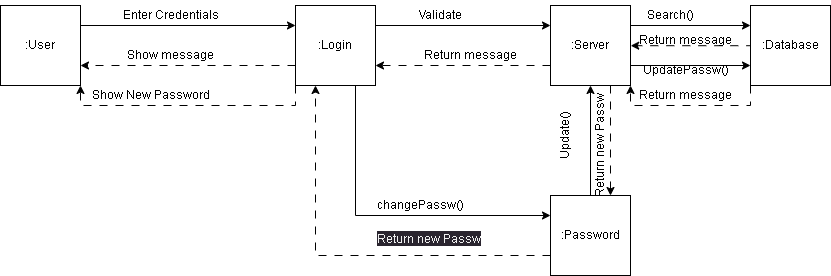

The diagram above was exported from draw.io. Its source (the exported page's mxGraphModel, read from the mxfile embedded in the PNG):
<mxGraphModel dx="1009" dy="542" grid="1" gridSize="10" guides="1" tooltips="1" connect="1" arrows="1" fold="1" page="1" pageScale="1" pageWidth="850" pageHeight="1100" math="0" shadow="0">
  <root>
    <mxCell id="0" />
    <mxCell id="1" parent="0" />
    <mxCell id="UDtpr3dGHMk2-S_eDcWk-6" style="edgeStyle=orthogonalEdgeStyle;rounded=0;orthogonalLoop=1;jettySize=auto;html=1;exitX=1;exitY=0.25;exitDx=0;exitDy=0;entryX=0;entryY=0.25;entryDx=0;entryDy=0;" parent="1" source="UDtpr3dGHMk2-S_eDcWk-1" target="UDtpr3dGHMk2-S_eDcWk-2" edge="1">
      <mxGeometry relative="1" as="geometry" />
    </mxCell>
    <mxCell id="UDtpr3dGHMk2-S_eDcWk-1" value=":User" style="whiteSpace=wrap;html=1;aspect=fixed;" parent="1" vertex="1">
      <mxGeometry x="50" y="200" width="80" height="80" as="geometry" />
    </mxCell>
    <mxCell id="UDtpr3dGHMk2-S_eDcWk-8" style="edgeStyle=orthogonalEdgeStyle;rounded=0;orthogonalLoop=1;jettySize=auto;html=1;exitX=1;exitY=0.25;exitDx=0;exitDy=0;entryX=0;entryY=0.25;entryDx=0;entryDy=0;" parent="1" source="UDtpr3dGHMk2-S_eDcWk-2" target="UDtpr3dGHMk2-S_eDcWk-3" edge="1">
      <mxGeometry relative="1" as="geometry" />
    </mxCell>
    <mxCell id="UDtpr3dGHMk2-S_eDcWk-10" style="edgeStyle=orthogonalEdgeStyle;rounded=0;orthogonalLoop=1;jettySize=auto;html=1;exitX=0.75;exitY=1;exitDx=0;exitDy=0;entryX=0;entryY=0.25;entryDx=0;entryDy=0;" parent="1" source="UDtpr3dGHMk2-S_eDcWk-2" target="UDtpr3dGHMk2-S_eDcWk-5" edge="1">
      <mxGeometry relative="1" as="geometry" />
    </mxCell>
    <mxCell id="UDtpr3dGHMk2-S_eDcWk-20" style="edgeStyle=orthogonalEdgeStyle;rounded=0;orthogonalLoop=1;jettySize=auto;html=1;exitX=0;exitY=0.75;exitDx=0;exitDy=0;entryX=1;entryY=0.75;entryDx=0;entryDy=0;dashed=1;dashPattern=8 8;" parent="1" source="UDtpr3dGHMk2-S_eDcWk-2" target="UDtpr3dGHMk2-S_eDcWk-1" edge="1">
      <mxGeometry relative="1" as="geometry" />
    </mxCell>
    <mxCell id="UDtpr3dGHMk2-S_eDcWk-32" style="edgeStyle=orthogonalEdgeStyle;rounded=0;orthogonalLoop=1;jettySize=auto;html=1;exitX=0;exitY=1;exitDx=0;exitDy=0;entryX=1;entryY=1;entryDx=0;entryDy=0;dashed=1;dashPattern=8 8;" parent="1" source="UDtpr3dGHMk2-S_eDcWk-2" target="UDtpr3dGHMk2-S_eDcWk-1" edge="1">
      <mxGeometry relative="1" as="geometry" />
    </mxCell>
    <mxCell id="UDtpr3dGHMk2-S_eDcWk-2" value=":Login" style="whiteSpace=wrap;html=1;aspect=fixed;" parent="1" vertex="1">
      <mxGeometry x="345" y="200" width="80" height="80" as="geometry" />
    </mxCell>
    <mxCell id="UDtpr3dGHMk2-S_eDcWk-9" style="edgeStyle=orthogonalEdgeStyle;rounded=0;orthogonalLoop=1;jettySize=auto;html=1;exitX=1;exitY=0.25;exitDx=0;exitDy=0;entryX=0;entryY=0.25;entryDx=0;entryDy=0;" parent="1" source="UDtpr3dGHMk2-S_eDcWk-3" target="UDtpr3dGHMk2-S_eDcWk-4" edge="1">
      <mxGeometry relative="1" as="geometry" />
    </mxCell>
    <mxCell id="UDtpr3dGHMk2-S_eDcWk-17" style="edgeStyle=orthogonalEdgeStyle;rounded=0;orthogonalLoop=1;jettySize=auto;html=1;exitX=0;exitY=0.75;exitDx=0;exitDy=0;entryX=1;entryY=0.75;entryDx=0;entryDy=0;dashed=1;dashPattern=8 8;" parent="1" source="UDtpr3dGHMk2-S_eDcWk-3" target="UDtpr3dGHMk2-S_eDcWk-2" edge="1">
      <mxGeometry relative="1" as="geometry" />
    </mxCell>
    <mxCell id="UDtpr3dGHMk2-S_eDcWk-18" style="edgeStyle=orthogonalEdgeStyle;rounded=0;orthogonalLoop=1;jettySize=auto;html=1;exitX=0.75;exitY=1;exitDx=0;exitDy=0;entryX=0.75;entryY=0;entryDx=0;entryDy=0;dashed=1;dashPattern=8 8;" parent="1" source="UDtpr3dGHMk2-S_eDcWk-3" target="UDtpr3dGHMk2-S_eDcWk-5" edge="1">
      <mxGeometry relative="1" as="geometry" />
    </mxCell>
    <mxCell id="UDtpr3dGHMk2-S_eDcWk-26" style="edgeStyle=orthogonalEdgeStyle;rounded=0;orthogonalLoop=1;jettySize=auto;html=1;exitX=1;exitY=0.75;exitDx=0;exitDy=0;entryX=0;entryY=0.75;entryDx=0;entryDy=0;" parent="1" source="UDtpr3dGHMk2-S_eDcWk-3" target="UDtpr3dGHMk2-S_eDcWk-4" edge="1">
      <mxGeometry relative="1" as="geometry" />
    </mxCell>
    <mxCell id="UDtpr3dGHMk2-S_eDcWk-3" value=":Server" style="whiteSpace=wrap;html=1;aspect=fixed;" parent="1" vertex="1">
      <mxGeometry x="600" y="200" width="80" height="80" as="geometry" />
    </mxCell>
    <mxCell id="UDtpr3dGHMk2-S_eDcWk-16" style="edgeStyle=orthogonalEdgeStyle;rounded=0;orthogonalLoop=1;jettySize=auto;html=1;exitX=0;exitY=0.75;exitDx=0;exitDy=0;entryX=0.002;entryY=0.673;entryDx=0;entryDy=0;dashed=1;dashPattern=8 8;entryPerimeter=0;" parent="1" source="UDtpr3dGHMk2-S_eDcWk-4" target="UDtpr3dGHMk2-S_eDcWk-21" edge="1">
      <mxGeometry relative="1" as="geometry">
        <Array as="points">
          <mxPoint x="800" y="240" />
          <mxPoint x="680" y="240" />
        </Array>
      </mxGeometry>
    </mxCell>
    <mxCell id="UDtpr3dGHMk2-S_eDcWk-24" style="edgeStyle=orthogonalEdgeStyle;rounded=0;orthogonalLoop=1;jettySize=auto;html=1;exitX=0;exitY=1;exitDx=0;exitDy=0;dashed=1;dashPattern=8 8;entryX=1;entryY=1;entryDx=0;entryDy=0;" parent="1" source="UDtpr3dGHMk2-S_eDcWk-4" target="UDtpr3dGHMk2-S_eDcWk-3" edge="1">
      <mxGeometry relative="1" as="geometry">
        <mxPoint x="690" y="279.9729729729729" as="targetPoint" />
      </mxGeometry>
    </mxCell>
    <mxCell id="UDtpr3dGHMk2-S_eDcWk-4" value=":Database" style="whiteSpace=wrap;html=1;aspect=fixed;" parent="1" vertex="1">
      <mxGeometry x="800" y="200" width="80" height="80" as="geometry" />
    </mxCell>
    <mxCell id="UDtpr3dGHMk2-S_eDcWk-11" style="edgeStyle=orthogonalEdgeStyle;rounded=0;orthogonalLoop=1;jettySize=auto;html=1;exitX=0.5;exitY=0;exitDx=0;exitDy=0;entryX=0.5;entryY=1;entryDx=0;entryDy=0;" parent="1" source="UDtpr3dGHMk2-S_eDcWk-5" target="UDtpr3dGHMk2-S_eDcWk-3" edge="1">
      <mxGeometry relative="1" as="geometry" />
    </mxCell>
    <mxCell id="UDtpr3dGHMk2-S_eDcWk-19" style="edgeStyle=orthogonalEdgeStyle;rounded=0;orthogonalLoop=1;jettySize=auto;html=1;exitX=0;exitY=0.75;exitDx=0;exitDy=0;entryX=0.25;entryY=1;entryDx=0;entryDy=0;dashed=1;dashPattern=8 8;" parent="1" source="UDtpr3dGHMk2-S_eDcWk-5" target="UDtpr3dGHMk2-S_eDcWk-2" edge="1">
      <mxGeometry relative="1" as="geometry" />
    </mxCell>
    <mxCell id="UDtpr3dGHMk2-S_eDcWk-5" value=":Password" style="whiteSpace=wrap;html=1;aspect=fixed;" parent="1" vertex="1">
      <mxGeometry x="600" y="390" width="80" height="80" as="geometry" />
    </mxCell>
    <mxCell id="UDtpr3dGHMk2-S_eDcWk-7" value="Enter Credentials" style="text;html=1;align=center;verticalAlign=middle;resizable=0;points=[];autosize=1;strokeColor=none;fillColor=none;" parent="1" vertex="1">
      <mxGeometry x="165" y="195" width="110" height="30" as="geometry" />
    </mxCell>
    <mxCell id="UDtpr3dGHMk2-S_eDcWk-12" value="Validate" style="text;html=1;align=center;verticalAlign=middle;resizable=0;points=[];autosize=1;strokeColor=none;fillColor=none;" parent="1" vertex="1">
      <mxGeometry x="460" y="195" width="60" height="30" as="geometry" />
    </mxCell>
    <mxCell id="UDtpr3dGHMk2-S_eDcWk-13" value="Search()" style="text;html=1;align=center;verticalAlign=middle;resizable=0;points=[];autosize=1;strokeColor=none;fillColor=none;" parent="1" vertex="1">
      <mxGeometry x="685" y="195" width="70" height="30" as="geometry" />
    </mxCell>
    <mxCell id="UDtpr3dGHMk2-S_eDcWk-14" value="Update()" style="text;html=1;align=center;verticalAlign=middle;resizable=0;points=[];autosize=1;strokeColor=none;fillColor=none;rotation=-90;" parent="1" vertex="1">
      <mxGeometry x="580" y="315" width="70" height="30" as="geometry" />
    </mxCell>
    <mxCell id="UDtpr3dGHMk2-S_eDcWk-15" value="changePassw()" style="text;html=1;align=center;verticalAlign=middle;resizable=0;points=[];autosize=1;strokeColor=none;fillColor=none;" parent="1" vertex="1">
      <mxGeometry x="415" y="385" width="110" height="30" as="geometry" />
    </mxCell>
    <mxCell id="UDtpr3dGHMk2-S_eDcWk-21" value="Return message" style="text;html=1;align=center;verticalAlign=middle;resizable=0;points=[];autosize=1;strokeColor=none;fillColor=none;" parent="1" vertex="1">
      <mxGeometry x="680" y="220" width="110" height="30" as="geometry" />
    </mxCell>
    <mxCell id="UDtpr3dGHMk2-S_eDcWk-22" value="Return message" style="text;html=1;align=center;verticalAlign=middle;resizable=0;points=[];autosize=1;strokeColor=none;fillColor=none;" parent="1" vertex="1">
      <mxGeometry x="465" y="235" width="110" height="30" as="geometry" />
    </mxCell>
    <mxCell id="UDtpr3dGHMk2-S_eDcWk-23" value="Show message" style="text;html=1;align=center;verticalAlign=middle;resizable=0;points=[];autosize=1;strokeColor=none;fillColor=none;" parent="1" vertex="1">
      <mxGeometry x="165" y="235" width="110" height="30" as="geometry" />
    </mxCell>
    <mxCell id="UDtpr3dGHMk2-S_eDcWk-25" value="Return message" style="text;html=1;align=center;verticalAlign=middle;resizable=0;points=[];autosize=1;strokeColor=none;fillColor=none;" parent="1" vertex="1">
      <mxGeometry x="680" y="275" width="110" height="30" as="geometry" />
    </mxCell>
    <mxCell id="UDtpr3dGHMk2-S_eDcWk-27" value="UpdatePassw()" style="text;html=1;align=center;verticalAlign=middle;resizable=0;points=[];autosize=1;strokeColor=none;fillColor=none;" parent="1" vertex="1">
      <mxGeometry x="685" y="250" width="100" height="30" as="geometry" />
    </mxCell>
    <mxCell id="UDtpr3dGHMk2-S_eDcWk-29" value="Return new Passw" style="text;html=1;align=center;verticalAlign=middle;resizable=0;points=[];autosize=1;strokeColor=none;fillColor=none;rotation=-90;" parent="1" vertex="1">
      <mxGeometry x="590" y="325" width="120" height="30" as="geometry" />
    </mxCell>
    <mxCell id="UDtpr3dGHMk2-S_eDcWk-30" value="&lt;span style=&quot;color: rgb(240, 240, 240); font-family: Helvetica; font-size: 12px; font-style: normal; font-variant-ligatures: normal; font-variant-caps: normal; font-weight: 400; letter-spacing: normal; orphans: 2; text-align: center; text-indent: 0px; text-transform: none; widows: 2; word-spacing: 0px; -webkit-text-stroke-width: 0px; background-color: rgb(42, 37, 47); text-decoration-thickness: initial; text-decoration-style: initial; text-decoration-color: initial; float: none; display: inline !important;&quot;&gt;Return new Passw&lt;/span&gt;" style="text;whiteSpace=wrap;html=1;" parent="1" vertex="1">
      <mxGeometry x="425" y="420" width="130" height="40" as="geometry" />
    </mxCell>
    <mxCell id="UDtpr3dGHMk2-S_eDcWk-33" value="Show New Password" style="text;html=1;align=center;verticalAlign=middle;resizable=0;points=[];autosize=1;strokeColor=none;fillColor=none;" parent="1" vertex="1">
      <mxGeometry x="130" y="275" width="140" height="30" as="geometry" />
    </mxCell>
  </root>
</mxGraphModel>